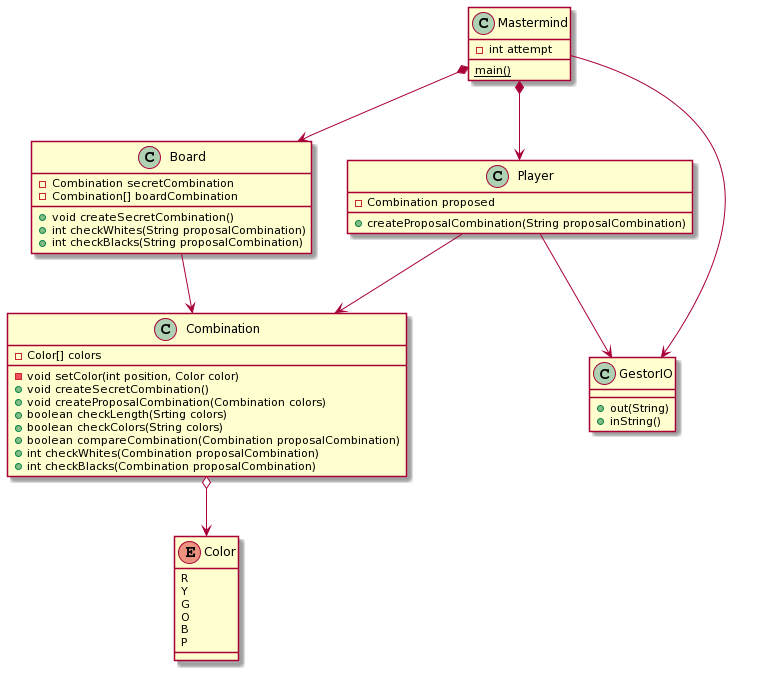

The diagram above was rendered by PlantUML. Its source (embedded in the PNG):
@startuml
class Mastermind{
- int attempt

{static} main()
}

class Player{
- Combination proposed
+ createProposalCombination(String proposalCombination)
}

Mastermind *-->Player

class Board{
- Combination secretCombination
- Combination[] boardCombination
+ void createSecretCombination()
+ int checkWhites(String proposalCombination)
+ int checkBlacks(String proposalCombination)
}

Mastermind *-->Board

class Combination{
- Color[] colors
- void setColor(int position, Color color)
+ void createSecretCombination()
+ void createProposalCombination(Combination colors)
+ boolean checkLength(Srting colors)
+ boolean checkColors(String colors)
+ boolean compareCombination(Combination proposalCombination)
+ int checkWhites(Combination proposalCombination)
+ int checkBlacks(Combination proposalCombination)
}

Player --> Combination
Board --> Combination

class GestorIO{
+ out(String)
+ inString()
}

Mastermind --> GestorIO
Player --> GestorIO

enum Color{
  R
  Y
  G
  O
  B
  P
}

Combination o--> Color
@enduml